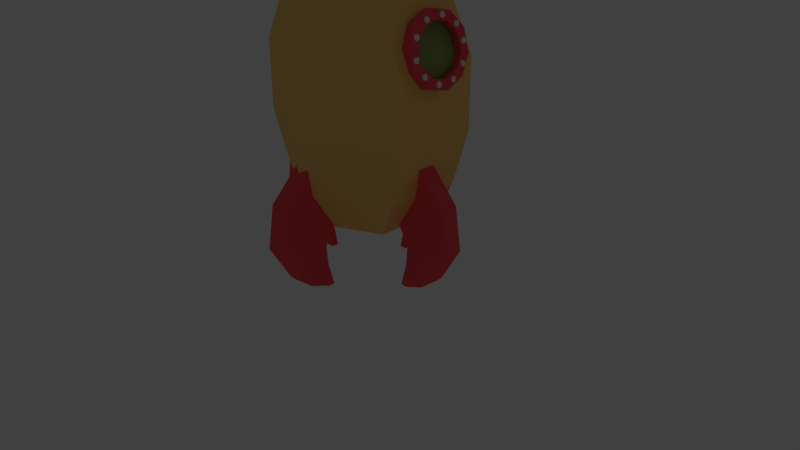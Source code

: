 # Source: ship.blend  (saved by Blender 2.79.0; exported with 4.5.12 LTS)
import bpy
from mathutils import Matrix  # noqa: F401  (used for matrix-valued properties, if any)

bpy.ops.wm.read_factory_settings(use_empty=True)
scene = bpy.context.scene
scene.name = 'Scene'

# ---- collections
col_collection_1 = bpy.data.collections.new('Collection 1'); scene.collection.children.link(col_collection_1)

# ---- materials (node trees are filled in below, after node groups)
mat_vermelho_fato = bpy.data.materials.new('vermelho_fato')
mat_vermelho_fato.alpha_threshold = 0.0
mat_vermelho_fato.roughness = 0.5
mat_azul_janela = bpy.data.materials.new('azul_janela')
mat_azul_janela.alpha_threshold = 0.0
mat_azul_janela.roughness = 0.5
mat_amarelo_fato = bpy.data.materials.new('amarelo_fato')
mat_amarelo_fato.alpha_threshold = 0.0
mat_amarelo_fato.roughness = 0.5

# ---- material node trees
mat_vermelho_fato.use_nodes = True; mat_vermelho_fato.node_tree.nodes.clear()
_N = mat_vermelho_fato.node_tree.nodes; _L = mat_vermelho_fato.node_tree.links
n0 = _N.new('ShaderNodeOutputMaterial'); n0.name = 'Material Output'; n0.location = (300, 300)
n1 = _N.new('ShaderNodeBsdfDiffuse'); n1.name = 'Diffuse BSDF'; n1.location = (10, 300)
n1.inputs[0].default_value = (0.9734, 0.08866, 0.1095, 1.0)
_L.new(n1.outputs[0], n0.inputs[0])
n0.is_active_output = True
mat_azul_janela.use_nodes = True; mat_azul_janela.node_tree.nodes.clear()
_N = mat_azul_janela.node_tree.nodes; _L = mat_azul_janela.node_tree.links
n0 = _N.new('ShaderNodeOutputMaterial'); n0.name = 'Material Output'; n0.location = (300, 300)
n1 = _N.new('ShaderNodeBsdfTransparent'); n1.name = 'Transparent BSDF'; n1.location = (10, 300)
n1.inputs[0].default_value = (0.534, 0.7693, 0.775, 1.0)
_L.new(n1.outputs[0], n0.inputs[0])
n0.is_active_output = True
mat_amarelo_fato.use_nodes = True; mat_amarelo_fato.node_tree.nodes.clear()
_N = mat_amarelo_fato.node_tree.nodes; _L = mat_amarelo_fato.node_tree.links
n0 = _N.new('ShaderNodeOutputMaterial'); n0.name = 'Material Output'; n0.location = (300, 300)
n1 = _N.new('ShaderNodeBsdfDiffuse'); n1.name = 'Diffuse BSDF'; n1.location = (10, 300)
n1.inputs[0].default_value = (0.9911, 0.6172, 0.1845, 1.0)
_L.new(n1.outputs[0], n0.inputs[0])
n0.is_active_output = True

# ---- world
world_world = bpy.data.worlds.new('World'); scene.world = world_world
world_world.color = (0.05088, 0.05088, 0.05088)
world_world.use_sun_shadow = False
world_world.sun_shadow_jitter_overblur = 0.0
world_world.cycles.sampling_method = 'MANUAL'

# ---- cameras
cam_camera = bpy.data.cameras.new('Camera')
cam_camera.clip_end = 100.0
cam_camera.lens = 35.0
cam_camera.sensor_width = 32.0
cam_camera.sensor_height = 18.0
cam_camera.ortho_scale = 7.314
cam_camera.dof.focus_distance = 0.0

# ---- lights
light_lamp = bpy.data.lights.new('Lamp', 'POINT')
light_lamp.transmission_factor = 0.0
light_lamp.cutoff_distance = 30.0
light_lamp.energy = 100.0
light_lamp.shadow_buffer_clip_start = 1.001
light_lamp.shadow_soft_size = 0.1
light_lamp.shadow_maximum_resolution = 0.006
light_lamp.use_absolute_resolution = True

# ---- meshes
me_circle_005 = bpy.data.meshes.new('Circle.005')
me_circle_005.from_pydata([(0.0, 1.0, 0.0), (-0.5878, 0.809, 0.0), (-0.9511, 0.309, 0.0), (-0.9511, -0.309, 0.0), (-0.5878, -0.809, 0.0), (8.742e-08, -1.0, 0.0), (0.5878, -0.809, 0.0), (0.9511, -0.309, 0.0), (0.9511, 0.309, 0.0), (0.5878, 0.809, 0.0), (1.858e-08, 1.0, 0.2462), (-0.5878, 0.809, 0.2462), (-0.9511, 0.309, 0.2462), (-0.9511, -0.309, 0.2462), (-0.5878, -0.809, 0.2462), (1.06e-07, -1.0, 0.2462), (0.5878, -0.809, 0.2462), (0.9511, -0.309, 0.2462), (0.9511, 0.309, 0.2462), (0.5878, 0.809, 0.2462), (4.806e-09, 0.7176, 0.2608), (-0.4218, 0.5805, 0.2608), (-0.6825, 0.2217, 0.2608), (-0.6825, -0.2217, 0.2608), (-0.4218, -0.5805, 0.2608), (6.754e-08, -0.7176, 0.2608), (0.4218, -0.5805, 0.2608), (0.6825, -0.2217, 0.2608), (0.6825, 0.2217, 0.2608), (0.4218, 0.5805, 0.2608), (-8.821e-09, 0.7176, 0.0803), (-0.4218, 0.5805, 0.0803), (-0.6825, 0.2217, 0.0803), (-0.6825, -0.2217, 0.0803), (-0.4218, -0.5805, 0.0803), (5.391e-08, -0.7176, 0.0803), (0.4218, -0.5805, 0.0803), (0.6825, -0.2217, 0.0803), (0.6825, 0.2217, 0.0803), (0.4218, 0.5805, 0.0803)], [], [(3, 2, 12, 13), (0, 9, 19, 10), (7, 6, 16, 17), (4, 3, 13, 14), (1, 0, 10, 11), (8, 7, 17, 18), (5, 4, 14, 15), (2, 1, 11, 12), (9, 8, 18, 19), (6, 5, 15, 16), (13, 12, 22, 23), (10, 19, 29, 20), (17, 16, 26, 27), (14, 13, 23, 24), (11, 10, 20, 21), (18, 17, 27, 28), (15, 14, 24, 25), (12, 11, 21, 22), (19, 18, 28, 29), (16, 15, 25, 26), (27, 26, 36, 37), (24, 23, 33, 34), (21, 20, 30, 31), (28, 27, 37, 38), (25, 24, 34, 35), (22, 21, 31, 32), (29, 28, 38, 39), (26, 25, 35, 36), (23, 22, 32, 33), (20, 29, 39, 30), (31, 30, 39, 38, 37, 36, 35, 34, 33, 32)])
me_circle_005.polygons.foreach_set('material_index', [0, 0, 0, 0, 0, 0, 0, 0, 0, 0, 0, 0, 0, 0, 0, 0, 0, 0, 0, 0, 0, 0, 0, 0, 0, 0, 0, 0, 0, 0, 1])
me_circle_005.materials.append(mat_vermelho_fato)
me_circle_005.materials.append(mat_azul_janela)
me_circle_005.use_remesh_preserve_volume = False
me_circle_005.use_remesh_preserve_attributes = False
me_circle_005.use_mirror_vertex_groups = False
me_circle_005.update()
me_circle_006 = bpy.data.meshes.new('Circle.006')
me_circle_006.from_pydata([(-1.385e-16, 0.08443, -0.02774), (-0.07312, 0.04222, -0.02774), (-0.07312, -0.04222, -0.02774), (-1.385e-16, -0.08443, -0.02774), (0.07312, -0.04222, -0.02774), (0.07312, 0.04222, -0.02774), (1.385e-16, 0.08443, 0.02774), (-0.07312, 0.04222, 0.02774), (-0.07312, -0.04222, 0.02774), (1.385e-16, -0.08443, 0.02774), (0.07312, -0.04222, 0.02774), (0.07312, 0.04222, 0.02774), (-0.09336, -0.4654, 0.02774), (-0.1154, -0.5469, 0.02774), (-0.197, -0.5686, 0.02774), (-0.2566, -0.5087, 0.02774), (-0.2345, -0.4272, 0.02774), (-0.1529, -0.4056, 0.02774), (-0.09336, -0.4654, -0.02774), (-0.1154, -0.5469, -0.02774), (-0.197, -0.5686, -0.02774), (-0.2566, -0.5087, -0.02774), (-0.2345, -0.4272, -0.02774), (-0.1529, -0.4056, -0.02774), (0.0498, -0.9238, 0.02774), (0.06552, -1.007, 0.02774), (0.001538, -1.062, 0.02774), (-0.07817, -1.034, 0.02774), (-0.09389, -0.951, 0.02774), (-0.02991, -0.8959, 0.02774), (0.0498, -0.9238, -0.02774), (0.06552, -1.007, -0.02774), (0.001538, -1.062, -0.02774), (-0.07817, -1.034, -0.02774), (-0.09389, -0.951, -0.02774), (-0.02991, -0.8959, -0.02774), (0.4552, -1.219, 0.02774), (0.4958, -1.293, 0.02774), (0.452, -1.365, 0.02774), (0.3676, -1.363, 0.02774), (0.327, -1.289, 0.02774), (0.3708, -1.217, 0.02774), (0.4552, -1.219, -0.02774), (0.4958, -1.293, -0.02774), (0.452, -1.365, -0.02774), (0.3676, -1.363, -0.02774), (0.327, -1.289, -0.02774), (0.3708, -1.217, -0.02774), (0.4268, 0.337, 0.02774), (0.4674, 0.263, 0.02774), (0.4236, 0.1908, 0.02774), (0.3392, 0.1926, 0.02774), (0.2986, 0.2667, 0.02774), (0.3424, 0.3388, 0.02774), (0.4268, 0.337, -0.02774), (0.4674, 0.263, -0.02774), (0.4236, 0.1908, -0.02774), (0.3392, 0.1926, -0.02774), (0.2986, 0.2667, -0.02774), (0.3424, 0.3388, -0.02774), (0.9508, 0.3518, 0.02774), (1.012, 0.294, 0.02774), (0.9932, 0.2118, 0.02774), (0.9124, 0.1873, 0.02774), (0.8508, 0.2451, 0.02774), (0.87, 0.3273, 0.02774), (0.9508, 0.3518, -0.02774), (1.012, 0.294, -0.02774), (0.9932, 0.2118, -0.02774), (0.9124, 0.1873, -0.02774), (0.8508, 0.2451, -0.02774), (0.87, 0.3273, -0.02774), (0.919, -1.194, 0.02774), (0.9993, -1.22, 0.02774), (1.016, -1.303, 0.02774), (0.9535, -1.359, 0.02774), (0.8733, -1.333, 0.02774), (0.8561, -1.25, 0.02774), (0.919, -1.194, -0.02774), (0.9993, -1.22, -0.02774), (1.016, -1.303, -0.02774), (0.9535, -1.359, -0.02774), (0.8733, -1.333, -0.02774), (0.8561, -1.25, -0.02774), (1.304, -0.9039, 0.02774), (1.378, -0.9449, 0.02774), (1.379, -1.029, 0.02774), (1.306, -1.073, 0.02774), (1.233, -1.032, 0.02774), (1.231, -0.9473, 0.02774), (1.304, -0.9039, -0.02774), (1.378, -0.9449, -0.02774), (1.379, -1.029, -0.02774), (1.306, -1.073, -0.02774), (1.233, -1.032, -0.02774), (1.231, -0.9473, -0.02774), (1.323, 0.04659, 0.02774), (1.396, 0.005556, 0.02774), (1.398, -0.07887, 0.02774), (1.325, -0.1223, 0.02774), (1.252, -0.08122, 0.02774), (1.25, 0.003208, 0.02774), (1.323, 0.04659, -0.02774), (1.396, 0.005556, -0.02774), (1.398, -0.07887, -0.02774), (1.325, -0.1223, -0.02774), (1.252, -0.08122, -0.02774), (1.25, 0.003208, -0.02774), (1.414, -0.4487, 0.02774), (1.498, -0.4373, 0.02774), (1.55, -0.504, 0.02774), (1.518, -0.5822, 0.02774), (1.434, -0.5936, 0.02774), (1.382, -0.5269, 0.02774), (1.414, -0.4487, -0.02774), (1.498, -0.4373, -0.02774), (1.55, -0.504, -0.02774), (1.518, -0.5822, -0.02774), (1.434, -0.5936, -0.02774), (1.382, -0.5269, -0.02774)], [], [(4, 3, 9, 10), (2, 1, 7, 8), (5, 4, 10, 11), (3, 2, 8, 9), (1, 0, 6, 7), (0, 5, 11, 6), (7, 6, 11, 10, 9, 8), (18, 19, 13, 12), (22, 23, 17, 16), (21, 22, 16, 15), (20, 21, 15, 14), (16, 17, 12, 13, 14, 15), (23, 18, 12, 17), (19, 20, 14, 13), (30, 31, 25, 24), (34, 35, 29, 28), (33, 34, 28, 27), (32, 33, 27, 26), (28, 29, 24, 25, 26, 27), (35, 30, 24, 29), (31, 32, 26, 25), (42, 43, 37, 36), (46, 47, 41, 40), (45, 46, 40, 39), (44, 45, 39, 38), (40, 41, 36, 37, 38, 39), (47, 42, 36, 41), (43, 44, 38, 37), (54, 55, 49, 48), (58, 59, 53, 52), (57, 58, 52, 51), (56, 57, 51, 50), (52, 53, 48, 49, 50, 51), (59, 54, 48, 53), (55, 56, 50, 49), (66, 67, 61, 60), (70, 71, 65, 64), (69, 70, 64, 63), (68, 69, 63, 62), (64, 65, 60, 61, 62, 63), (71, 66, 60, 65), (67, 68, 62, 61), (78, 79, 73, 72), (82, 83, 77, 76), (81, 82, 76, 75), (80, 81, 75, 74), (76, 77, 72, 73, 74, 75), (83, 78, 72, 77), (79, 80, 74, 73), (90, 91, 85, 84), (94, 95, 89, 88), (93, 94, 88, 87), (92, 93, 87, 86), (88, 89, 84, 85, 86, 87), (95, 90, 84, 89), (91, 92, 86, 85), (102, 103, 97, 96), (106, 107, 101, 100), (105, 106, 100, 99), (104, 105, 99, 98), (100, 101, 96, 97, 98, 99), (107, 102, 96, 101), (103, 104, 98, 97), (114, 115, 109, 108), (118, 119, 113, 112), (117, 118, 112, 111), (116, 117, 111, 110), (112, 113, 108, 109, 110, 111), (119, 114, 108, 113), (115, 116, 110, 109)])
_ca = me_circle_006.color_attributes.new('Col', 'BYTE_COLOR', 'CORNER')
_ca.data.foreach_set('color', [1.0, 1.0, 1.0, 1.0, 1.0, 1.0, 1.0, 1.0, 1.0, 1.0, 1.0, 1.0, 1.0, 1.0, 1.0, 1.0, 1.0, 1.0, 1.0, 1.0, 1.0, 1.0, 1.0, 1.0, 1.0, 1.0, 1.0, 1.0, 1.0, 1.0, 1.0, 1.0, 1.0, 1.0, 1.0, 1.0, 1.0, 1.0, 1.0, 1.0, 1.0, 1.0, 1.0, 1.0, 1.0, 1.0, 1.0, 1.0, 1.0, 1.0, 1.0, 1.0, 1.0, 1.0, 1.0, 1.0, 1.0, 1.0, 1.0, 1.0, 1.0, 1.0, 1.0, 1.0, 1.0, 1.0, 1.0, 1.0, 1.0, 1.0, 1.0, 1.0, 1.0, 1.0, 1.0, 1.0, 1.0, 1.0, 1.0, 1.0, 1.0, 1.0, 1.0, 1.0, 1.0, 1.0, 1.0, 1.0, 1.0, 1.0, 1.0, 1.0, 1.0, 1.0, 1.0, 1.0, 1.0, 1.0, 1.0, 1.0, 1.0, 1.0, 1.0, 1.0, 1.0, 1.0, 1.0, 1.0, 1.0, 1.0, 1.0, 1.0, 1.0, 1.0, 1.0, 1.0, 1.0, 1.0, 1.0, 1.0, 1.0, 1.0, 1.0, 1.0, 1.0, 1.0, 1.0, 1.0, 1.0, 1.0, 1.0, 1.0, 1.0, 1.0, 1.0, 1.0, 1.0, 1.0, 1.0, 1.0, 1.0, 1.0, 1.0, 1.0, 1.0, 1.0, 1.0, 1.0, 1.0, 1.0, 1.0, 1.0, 1.0, 1.0, 1.0, 1.0, 1.0, 1.0, 1.0, 1.0, 1.0, 1.0, 1.0, 1.0, 1.0, 1.0, 1.0, 1.0, 1.0, 1.0, 1.0, 1.0, 1.0, 1.0, 1.0, 1.0, 1.0, 1.0, 1.0, 1.0, 1.0, 1.0, 1.0, 1.0, 1.0, 1.0, 1.0, 1.0, 1.0, 1.0, 1.0, 1.0, 1.0, 1.0, 1.0, 1.0, 1.0, 1.0, 1.0, 1.0, 1.0, 1.0, 1.0, 1.0, 1.0, 1.0, 1.0, 1.0, 1.0, 1.0, 1.0, 1.0, 1.0, 1.0, 1.0, 1.0, 1.0, 1.0, 1.0, 1.0, 1.0, 1.0, 1.0, 1.0, 1.0, 1.0, 1.0, 1.0, 1.0, 1.0, 1.0, 1.0, 1.0, 1.0, 1.0, 1.0, 1.0, 1.0, 1.0, 1.0, 1.0, 1.0, 1.0, 1.0, 1.0, 1.0, 1.0, 1.0, 1.0, 1.0, 1.0, 1.0, 1.0, 1.0, 1.0, 1.0, 1.0, 1.0, 1.0, 1.0, 1.0, 1.0, 1.0, 1.0, 1.0, 1.0, 1.0, 1.0, 1.0, 1.0, 1.0, 1.0, 1.0, 1.0, 1.0, 1.0, 1.0, 1.0, 1.0, 1.0, 1.0, 1.0, 1.0, 1.0, 1.0, 1.0, 1.0, 1.0, 1.0, 1.0, 1.0, 1.0, 1.0, 1.0, 1.0, 1.0, 1.0, 1.0, 1.0, 1.0, 1.0, 1.0, 1.0, 1.0, 1.0, 1.0, 1.0, 1.0, 1.0, 1.0, 1.0, 1.0, 1.0, 1.0, 1.0, 1.0, 1.0, 1.0, 1.0, 1.0, 1.0, 1.0, 1.0, 1.0, 1.0, 1.0, 1.0, 1.0, 1.0, 1.0, 1.0, 1.0, 1.0, 1.0, 1.0, 1.0, 1.0, 1.0, 1.0, 1.0, 1.0, 1.0, 1.0, 1.0, 1.0, 1.0, 1.0, 1.0, 1.0, 1.0, 1.0, 1.0, 1.0, 1.0, 1.0, 1.0, 1.0, 1.0, 1.0, 1.0, 1.0, 1.0, 1.0, 1.0, 1.0, 1.0, 1.0, 1.0, 1.0, 1.0, 1.0, 1.0, 1.0, 1.0, 1.0, 1.0, 1.0, 1.0, 1.0, 1.0, 1.0, 1.0, 1.0, 1.0, 1.0, 1.0, 1.0, 1.0, 1.0, 1.0, 1.0, 1.0, 1.0, 1.0, 1.0, 1.0, 1.0, 1.0, 1.0, 1.0, 1.0, 1.0, 1.0, 1.0, 1.0, 1.0, 1.0, 1.0, 1.0, 1.0, 1.0, 1.0, 1.0, 1.0, 1.0, 1.0, 1.0, 1.0, 1.0, 1.0, 1.0, 1.0, 1.0, 1.0, 1.0, 1.0, 1.0, 1.0, 1.0, 1.0, 1.0, 1.0, 1.0, 1.0, 1.0, 1.0, 1.0, 1.0, 1.0, 1.0, 1.0, 1.0, 1.0, 1.0, 1.0, 1.0, 1.0, 1.0, 1.0, 1.0, 1.0, 1.0, 1.0, 1.0, 1.0, 1.0, 1.0, 1.0, 1.0, 1.0, 1.0, 1.0, 1.0, 1.0, 1.0, 1.0, 1.0, 1.0, 1.0, 1.0, 1.0, 1.0, 1.0, 1.0, 1.0, 1.0, 1.0, 1.0, 1.0, 1.0, 1.0, 1.0, 1.0, 1.0, 1.0, 1.0, 1.0, 1.0, 1.0, 1.0, 1.0, 1.0, 1.0, 1.0, 1.0, 1.0, 1.0, 1.0, 1.0, 1.0, 1.0, 1.0, 1.0, 1.0, 1.0, 1.0, 1.0, 1.0, 1.0, 1.0, 1.0, 1.0, 1.0, 1.0, 1.0, 1.0, 1.0, 1.0, 1.0, 1.0, 1.0, 1.0, 1.0, 1.0, 1.0, 1.0, 1.0, 1.0, 1.0, 1.0, 1.0, 1.0, 1.0, 1.0, 1.0, 1.0, 1.0, 1.0, 1.0, 1.0, 1.0, 1.0, 1.0, 1.0, 1.0, 1.0, 1.0, 1.0, 1.0, 1.0, 1.0, 1.0, 1.0, 1.0, 1.0, 1.0, 1.0, 1.0, 1.0, 1.0, 1.0, 1.0, 1.0, 1.0, 1.0, 1.0, 1.0, 1.0, 1.0, 1.0, 1.0, 1.0, 1.0, 1.0, 1.0, 1.0, 1.0, 1.0, 1.0, 1.0, 1.0, 1.0, 1.0, 1.0, 1.0, 1.0, 1.0, 1.0, 1.0, 1.0, 1.0, 1.0, 1.0, 1.0, 1.0, 1.0, 1.0, 1.0, 1.0, 1.0, 1.0, 1.0, 1.0, 1.0, 1.0, 1.0, 1.0, 1.0, 1.0, 1.0, 1.0, 1.0, 1.0, 1.0, 1.0, 1.0, 1.0, 1.0, 1.0, 1.0, 1.0, 1.0, 1.0, 1.0, 1.0, 1.0, 1.0, 1.0, 1.0, 1.0, 1.0, 1.0, 1.0, 1.0, 1.0, 1.0, 1.0, 1.0, 1.0, 1.0, 1.0, 1.0, 1.0, 1.0, 1.0, 1.0, 1.0, 1.0, 1.0, 1.0, 1.0, 1.0, 1.0, 1.0, 1.0, 1.0, 1.0, 1.0, 1.0, 1.0, 1.0, 1.0, 1.0, 1.0, 1.0, 1.0, 1.0, 1.0, 1.0, 1.0, 1.0, 1.0, 1.0, 1.0, 1.0, 1.0, 1.0, 1.0, 1.0, 1.0, 1.0, 1.0, 1.0, 1.0, 1.0, 1.0, 1.0, 1.0, 1.0, 1.0, 1.0, 1.0, 1.0, 1.0, 1.0, 1.0, 1.0, 1.0, 1.0, 1.0, 1.0, 1.0, 1.0, 1.0, 1.0, 1.0, 1.0, 1.0, 1.0, 1.0, 1.0, 1.0, 1.0, 1.0, 1.0, 1.0, 1.0, 1.0, 1.0, 1.0, 1.0, 1.0, 1.0, 1.0, 1.0, 1.0, 1.0, 1.0, 1.0, 1.0, 1.0, 1.0, 1.0, 1.0, 1.0, 1.0, 1.0, 1.0, 1.0, 1.0, 1.0, 1.0, 1.0, 1.0, 1.0, 1.0, 1.0, 1.0, 1.0, 1.0, 1.0, 1.0, 1.0, 1.0, 1.0, 1.0, 1.0, 1.0, 1.0, 1.0, 1.0, 1.0, 1.0, 1.0, 1.0, 1.0, 1.0, 1.0, 1.0, 1.0, 1.0, 1.0, 1.0, 1.0, 1.0, 1.0, 1.0, 1.0, 1.0, 1.0, 1.0, 1.0, 1.0, 1.0, 1.0, 1.0, 1.0, 1.0, 1.0, 1.0, 1.0, 1.0, 1.0, 1.0, 1.0, 1.0, 1.0, 1.0, 1.0, 1.0, 1.0, 1.0, 1.0, 1.0, 1.0, 1.0, 1.0, 1.0, 1.0, 1.0, 1.0, 1.0, 1.0, 1.0, 1.0, 1.0, 1.0, 1.0, 1.0, 1.0, 1.0, 1.0, 1.0, 1.0, 1.0, 1.0, 1.0, 1.0, 1.0, 1.0, 1.0, 1.0, 1.0, 1.0, 1.0, 1.0, 1.0, 1.0, 1.0, 1.0, 1.0, 1.0, 1.0, 1.0, 1.0, 1.0, 1.0, 1.0, 1.0, 1.0, 1.0, 1.0, 1.0, 1.0, 1.0, 1.0, 1.0, 1.0, 1.0, 1.0, 1.0, 1.0, 1.0, 1.0, 1.0, 1.0, 1.0, 1.0, 1.0, 1.0, 1.0, 1.0, 1.0, 1.0, 1.0, 1.0, 1.0, 1.0, 1.0, 1.0, 1.0, 1.0, 1.0, 1.0, 1.0, 1.0, 1.0, 1.0, 1.0, 1.0, 1.0, 1.0, 1.0, 1.0, 1.0, 1.0, 1.0, 1.0, 1.0, 1.0, 1.0, 1.0, 1.0, 1.0, 1.0, 1.0, 1.0, 1.0, 1.0, 1.0, 1.0, 1.0, 1.0, 1.0, 1.0, 1.0, 1.0, 1.0, 1.0, 1.0, 1.0, 1.0, 1.0, 1.0, 1.0, 1.0, 1.0, 1.0, 1.0, 1.0, 1.0, 1.0, 1.0, 1.0, 1.0, 1.0, 1.0, 1.0, 1.0, 1.0, 1.0, 1.0, 1.0, 1.0, 1.0, 1.0, 1.0, 1.0, 1.0, 1.0, 1.0, 1.0, 1.0, 1.0, 1.0, 1.0, 1.0, 1.0, 1.0, 1.0, 1.0, 1.0, 1.0, 1.0, 1.0, 1.0, 1.0, 1.0, 1.0, 1.0, 1.0, 1.0, 1.0, 1.0, 1.0, 1.0, 1.0, 1.0, 1.0, 1.0, 1.0, 1.0, 1.0, 1.0, 1.0, 1.0, 1.0, 1.0, 1.0, 1.0, 1.0, 1.0, 1.0, 1.0, 1.0, 1.0, 1.0, 1.0, 1.0, 1.0, 1.0, 1.0, 1.0, 1.0, 1.0, 1.0, 1.0, 1.0, 1.0, 1.0, 1.0, 1.0, 1.0, 1.0, 1.0, 1.0, 1.0, 1.0, 1.0, 1.0, 1.0, 1.0, 1.0, 1.0, 1.0, 1.0, 1.0, 1.0, 1.0, 1.0, 1.0, 1.0, 1.0, 1.0, 1.0, 1.0, 1.0, 1.0, 1.0, 1.0, 1.0, 1.0, 1.0, 1.0, 1.0, 1.0, 1.0, 1.0, 1.0, 1.0, 1.0, 1.0, 1.0, 1.0, 1.0, 1.0, 1.0, 1.0, 1.0, 1.0, 1.0, 1.0, 1.0, 1.0, 1.0, 1.0, 1.0, 1.0, 1.0, 1.0, 1.0, 1.0, 1.0, 1.0, 1.0, 1.0, 1.0, 1.0, 1.0, 1.0, 1.0, 1.0, 1.0, 1.0, 1.0, 1.0, 1.0, 1.0, 1.0, 1.0, 1.0, 1.0, 1.0, 1.0, 1.0, 1.0, 1.0, 1.0, 1.0, 1.0, 1.0, 1.0, 1.0, 1.0, 1.0, 1.0, 1.0, 1.0, 1.0, 1.0, 1.0, 1.0, 1.0, 1.0, 1.0, 1.0, 1.0, 1.0, 1.0, 1.0, 1.0, 1.0, 1.0, 1.0, 1.0, 1.0, 1.0, 1.0, 1.0, 1.0, 1.0, 1.0, 1.0, 1.0, 1.0, 1.0, 1.0, 1.0, 1.0, 1.0, 1.0, 1.0, 1.0, 1.0, 1.0, 1.0, 1.0, 1.0, 1.0, 1.0, 1.0, 1.0, 1.0, 1.0, 1.0, 1.0, 1.0, 1.0, 1.0, 1.0, 1.0, 1.0, 1.0, 1.0, 1.0, 1.0, 1.0, 1.0, 1.0, 1.0, 1.0, 1.0, 1.0, 1.0, 1.0, 1.0, 1.0, 1.0, 1.0, 1.0, 1.0, 1.0, 1.0, 1.0, 1.0, 1.0, 1.0, 1.0, 1.0, 1.0, 1.0, 1.0, 1.0, 1.0, 1.0, 1.0, 1.0, 1.0, 1.0, 1.0])
me_circle_006.use_remesh_preserve_volume = False
me_circle_006.use_remesh_preserve_attributes = False
me_circle_006.use_mirror_vertex_groups = False
me_circle_006.update()
me_circle = bpy.data.meshes.new('Circle')
me_circle.from_pydata([(1.253e-09, 0.8419, -0.2706), (-0.8142, 0.421, -0.2706), (-0.8142, -0.421, -0.2706), (8.344e-08, -0.8419, -0.2706), (0.8142, -0.421, -0.2706), (0.8142, 0.421, -0.2706), (1.253e-09, 0.8419, 0.372), (-0.8142, 0.421, 0.372), (-0.8142, -0.421, 0.372), (8.344e-08, -0.8419, 0.372), (0.8142, -0.421, 0.372), (0.8142, 0.421, 0.372), (4.842e-09, 0.6801, 0.8624), (-0.6577, 0.3401, 0.8624), (-0.6577, -0.3401, 0.8624), (7.124e-08, -0.6801, 0.8624), (0.6577, -0.3401, 0.8624), (0.6577, 0.3401, 0.8624), (2.083e-08, 0.439, 1.209), (-0.4245, 0.2195, 1.209), (-0.4245, -0.2195, 1.209), (6.368e-08, -0.439, 1.209), (0.4245, -0.2195, 1.209), (0.4245, 0.2195, 1.209), (1.646e-08, -1.49e-08, 1.53), (0.6984, -0.3611, -0.7739), (7.51e-08, -0.7222, -0.7739), (-0.6984, -0.3611, -0.7739), (-0.6984, 0.3611, -0.7739), (4.598e-09, 0.7222, -0.7739), (0.6984, 0.3611, -0.7739), (0.4425, -0.2288, -1.164), (5.151e-08, -0.4576, -1.164), (-0.4425, -0.2288, -1.164), (-0.4425, 0.2288, -1.164), (6.847e-09, 0.4576, -1.164), (0.4425, 0.2288, -1.164), (0.3419, -0.1768, -1.164), (4.206e-08, -0.3535, -1.164), (-0.3419, -0.1768, -1.164), (-0.3419, 0.1768, -1.164), (7.549e-09, 0.3535, -1.164), (0.3419, 0.1768, -1.164), (0.3419, -0.1768, -1.079), (4.206e-08, -0.3535, -1.079), (-0.3419, -0.1768, -1.079), (-0.3419, 0.1768, -1.079), (7.549e-09, 0.3535, -1.079), (0.3419, 0.1768, -1.079), (2.003e-08, 0.4408, 1.195), (-0.4263, 0.2204, 1.195), (0.4263, 0.2204, 1.195), (6.306e-08, -0.4408, 1.195), (0.4263, -0.2204, 1.195), (-0.4263, -0.2204, 1.195)], [], [(0, 6, 11, 5), (4, 10, 9, 3), (2, 8, 7, 1), (5, 11, 10, 4), (3, 9, 8, 2), (1, 7, 6, 0), (8, 14, 13, 7), (11, 17, 16, 10), (9, 15, 14, 8), (7, 13, 12, 6), (6, 12, 17, 11), (10, 16, 15, 9), (50, 19, 18, 49), (49, 18, 23, 51), (53, 22, 21, 52), (54, 20, 19, 50), (51, 23, 22, 53), (52, 21, 20, 54), (23, 24, 22), (21, 24, 20), (19, 24, 18), (18, 24, 23), (22, 24, 21), (20, 24, 19), (4, 25, 30, 5), (2, 27, 26, 3), (0, 29, 28, 1), (5, 30, 29, 0), (3, 26, 25, 4), (1, 28, 27, 2), (27, 33, 32, 26), (25, 31, 36, 30), (29, 35, 34, 28), (28, 34, 33, 27), (26, 32, 31, 25), (30, 36, 35, 29), (32, 38, 37, 31), (36, 42, 41, 35), (35, 41, 40, 34), (33, 39, 38, 32), (31, 37, 42, 36), (34, 40, 39, 33), (37, 43, 48, 42), (40, 46, 45, 39), (38, 44, 43, 37), (42, 48, 47, 41), (41, 47, 46, 40), (39, 45, 44, 38), (47, 48, 43, 44, 45, 46), (15, 52, 54, 14), (17, 51, 53, 16), (14, 54, 50, 13), (16, 53, 52, 15), (12, 49, 51, 17), (13, 50, 49, 12)])
me_circle.polygons.foreach_set('material_index', [0, 0, 0, 0, 0, 0, 0, 0, 0, 0, 0, 0, 1, 1, 1, 1, 1, 1, 1, 1, 1, 1, 1, 1, 0, 0, 0, 0, 0, 0, 0, 0, 0, 0, 0, 0, 0, 0, 0, 0, 0, 0, 0, 0, 0, 0, 0, 0, 0, 0, 0, 0, 0, 0, 0])
me_circle.materials.append(mat_amarelo_fato)
me_circle.materials.append(mat_vermelho_fato)
me_circle.use_remesh_preserve_volume = False
me_circle.use_remesh_preserve_attributes = False
me_circle.use_mirror_vertex_groups = False
me_circle.update()
me_circle_001 = bpy.data.meshes.new('Circle.001')
me_circle_001.from_pydata([(-0.5739, -0.04529, -1.179), (-0.4608, -0.05787, -0.9522), (-1.039, -0.08994, -0.6648), (-0.6314, -0.08994, -0.2334), (-0.5592, -0.04529, -1.37), (-1.111, -0.07982, -1.056), (-0.7571, -0.04529, -1.521), (-0.9292, -0.04529, -1.384), (-0.4997, -0.04529, -1.594), (-0.5582, -0.04529, -1.598), (-0.5739, 0.02283, -1.179), (-0.4608, 0.03541, -0.9522), (-1.039, 0.06749, -0.6648), (-0.6314, 0.06749, -0.2334), (-0.5592, 0.02283, -1.37), (-1.111, 0.05737, -1.056), (-0.7571, 0.02283, -1.521), (-0.9292, 0.02283, -1.384), (-0.4997, 0.02283, -1.594), (-0.5582, 0.02283, -1.598)], [], [(0, 1, 3, 2), (0, 2, 5, 4), (4, 5, 7, 6), (4, 6, 9, 8), (10, 12, 13, 11), (10, 14, 15, 12), (14, 16, 17, 15), (14, 18, 19, 16), (1, 0, 10, 11), (3, 1, 11, 13), (2, 3, 13, 12), (5, 2, 12, 15), (0, 4, 14, 10), (6, 7, 17, 16), (7, 5, 15, 17), (8, 9, 19, 18), (9, 6, 16, 19), (4, 8, 18, 14)])
me_circle_001.materials.append(mat_vermelho_fato)
me_circle_001.use_remesh_preserve_volume = False
me_circle_001.use_remesh_preserve_attributes = False
me_circle_001.use_mirror_vertex_groups = False
me_circle_001.update()
me_circle_002 = bpy.data.meshes.new('Circle.002')
me_circle_002.from_pydata([(-0.5739, -0.04529, -1.179), (-0.4608, -0.05787, -0.9522), (-1.039, -0.08994, -0.6648), (-0.6314, -0.08994, -0.2334), (-0.5592, -0.04529, -1.37), (-1.111, -0.07982, -1.056), (-0.7571, -0.04529, -1.521), (-0.9292, -0.04529, -1.384), (-0.4997, -0.04529, -1.594), (-0.5582, -0.04529, -1.598), (-0.5739, 0.02283, -1.179), (-0.4608, 0.03541, -0.9522), (-1.039, 0.06749, -0.6648), (-0.6314, 0.06749, -0.2334), (-0.5592, 0.02283, -1.37), (-1.111, 0.05737, -1.056), (-0.7571, 0.02283, -1.521), (-0.9292, 0.02283, -1.384), (-0.4997, 0.02283, -1.594), (-0.5582, 0.02283, -1.598)], [], [(0, 1, 3, 2), (0, 2, 5, 4), (4, 5, 7, 6), (4, 6, 9, 8), (10, 12, 13, 11), (10, 14, 15, 12), (14, 16, 17, 15), (14, 18, 19, 16), (1, 0, 10, 11), (3, 1, 11, 13), (2, 3, 13, 12), (5, 2, 12, 15), (0, 4, 14, 10), (6, 7, 17, 16), (7, 5, 15, 17), (8, 9, 19, 18), (9, 6, 16, 19), (4, 8, 18, 14)])
me_circle_002.materials.append(mat_vermelho_fato)
me_circle_002.use_remesh_preserve_volume = False
me_circle_002.use_remesh_preserve_attributes = False
me_circle_002.use_mirror_vertex_groups = False
me_circle_002.update()
me_circle_004 = bpy.data.meshes.new('Circle.004')
me_circle_004.from_pydata([(-0.5739, -0.04529, -1.179), (-0.4608, -0.05787, -0.9522), (-1.039, -0.08994, -0.6648), (-0.6314, -0.08994, -0.2334), (-0.5592, -0.04529, -1.37), (-1.111, -0.07982, -1.056), (-0.7571, -0.04529, -1.521), (-0.9292, -0.04529, -1.384), (-0.4997, -0.04529, -1.594), (-0.5582, -0.04529, -1.598), (-0.5739, 0.02283, -1.179), (-0.4608, 0.03541, -0.9522), (-1.039, 0.06749, -0.6648), (-0.6314, 0.06749, -0.2334), (-0.5592, 0.02283, -1.37), (-1.111, 0.05737, -1.056), (-0.7571, 0.02283, -1.521), (-0.9292, 0.02283, -1.384), (-0.4997, 0.02283, -1.594), (-0.5582, 0.02283, -1.598)], [], [(0, 1, 3, 2), (0, 2, 5, 4), (4, 5, 7, 6), (4, 6, 9, 8), (10, 12, 13, 11), (10, 14, 15, 12), (14, 16, 17, 15), (14, 18, 19, 16), (1, 0, 10, 11), (3, 1, 11, 13), (2, 3, 13, 12), (5, 2, 12, 15), (0, 4, 14, 10), (6, 7, 17, 16), (7, 5, 15, 17), (8, 9, 19, 18), (9, 6, 16, 19), (4, 8, 18, 14)])
me_circle_004.materials.append(mat_vermelho_fato)
me_circle_004.use_remesh_preserve_volume = False
me_circle_004.use_remesh_preserve_attributes = False
me_circle_004.use_mirror_vertex_groups = False
me_circle_004.update()
me_circle_003 = bpy.data.meshes.new('Circle.003')
me_circle_003.from_pydata([(-0.5739, -0.04529, -1.179), (-0.4608, -0.05787, -0.9522), (-1.039, -0.08994, -0.6648), (-0.6314, -0.08994, -0.2334), (-0.5592, -0.04529, -1.37), (-1.111, -0.07982, -1.056), (-0.7571, -0.04529, -1.521), (-0.9292, -0.04529, -1.384), (-0.4997, -0.04529, -1.594), (-0.5582, -0.04529, -1.598), (-0.5739, 0.02283, -1.179), (-0.4608, 0.03541, -0.9522), (-1.039, 0.06749, -0.6648), (-0.6314, 0.06749, -0.2334), (-0.5592, 0.02283, -1.37), (-1.111, 0.05737, -1.056), (-0.7571, 0.02283, -1.521), (-0.9292, 0.02283, -1.384), (-0.4997, 0.02283, -1.594), (-0.5582, 0.02283, -1.598)], [], [(0, 1, 3, 2), (0, 2, 5, 4), (4, 5, 7, 6), (4, 6, 9, 8), (10, 12, 13, 11), (10, 14, 15, 12), (14, 16, 17, 15), (14, 18, 19, 16), (1, 0, 10, 11), (3, 1, 11, 13), (2, 3, 13, 12), (5, 2, 12, 15), (0, 4, 14, 10), (6, 7, 17, 16), (7, 5, 15, 17), (8, 9, 19, 18), (9, 6, 16, 19), (4, 8, 18, 14)])
me_circle_003.materials.append(mat_vermelho_fato)
me_circle_003.use_remesh_preserve_volume = False
me_circle_003.use_remesh_preserve_attributes = False
me_circle_003.use_mirror_vertex_groups = False
me_circle_003.update()

# ---- objects
ob_window = bpy.data.objects.new('window', me_circle_005)
ob_parafusos = bpy.data.objects.new('parafusos', me_circle_006)
ob_body = bpy.data.objects.new('body', me_circle)
ob_leg_1 = bpy.data.objects.new('leg_1', me_circle_001)
ob_leg_2 = bpy.data.objects.new('leg_2', me_circle_002)
ob_leg_3 = bpy.data.objects.new('leg_3', me_circle_004)
ob_leg_4 = bpy.data.objects.new('leg_4', me_circle_003)
ob_lamp = bpy.data.objects.new('Lamp', light_lamp)
ob_camera = bpy.data.objects.new('Camera', cam_camera)

# ---- transforms, parenting, visibility, modifiers, constraints
ob_window.location = (-0.3206, 0.7073, 10.66)
ob_window.rotation_euler = (-0.8106, 1.258, -0.8354)
ob_window.scale = (1.576, 1.576, 1.576)
ob_window.lineart.crease_threshold = 0.0
ob_parafusos.parent = ob_window
ob_parafusos.matrix_parent_inverse = Matrix(((1.695e-07, 0.0, -2.245, 6.36), (-5.551e-17, 2.245, 4.657e-10, 0.01949), (2.245, 0.0, 1.695e-07, 0.02355), (0.0, 0.0, 0.0, 1.0)))
ob_parafusos.location = (0.1042, 0.2176, 3.122)
ob_parafusos.rotation_euler = (-0.0, 1.571, 0.0)
ob_parafusos.scale = (0.4454, 0.4454, 0.4454)
ob_parafusos.lineart.crease_threshold = 0.0
ob_body.location = (-3.996, 0.6093, 8.29)
ob_body.scale = (4.815, 4.815, 4.815)
ob_body.lineart.crease_threshold = 0.0
ob_leg_1.location = (-3.996, 0.591, 7.751)
ob_leg_1.scale = (4.815, 4.815, 4.815)
ob_leg_1.lineart.crease_threshold = 0.0
ob_leg_2.location = (-3.996, 0.4165, 7.751)
ob_leg_2.rotation_euler = (0.0, -0.0, 3.142)
ob_leg_2.scale = (4.815, 4.815, 4.815)
ob_leg_2.lineart.crease_threshold = 0.0
ob_leg_3.location = (-3.996, 0.3229, 7.751)
ob_leg_3.rotation_euler = (0.0, -0.0, -1.571)
ob_leg_3.scale = (4.815, 4.815, 4.815)
ob_leg_3.lineart.crease_threshold = 0.0
ob_leg_4.location = (-4.048, 0.762, 7.621)
ob_leg_4.rotation_euler = (0.0, -0.0, 1.571)
ob_leg_4.scale = (4.815, 4.815, 4.815)
ob_leg_4.lineart.crease_threshold = 0.0
ob_lamp.location = (10.44, 17.48, 20.12)
ob_lamp.rotation_euler = (0.6503, 0.05522, 1.866)
ob_lamp.scale = (3.539, 3.539, 3.539)
ob_lamp.lock_rotations_4d = False
ob_lamp.empty_display_type = 'ARROWS'
ob_lamp.color = (0.0, 0.0, 0.0, 0.0)
ob_lamp.lineart.crease_threshold = 0.0
ob_camera.location = (22.49, -22.48, 19.46)
ob_camera.rotation_euler = (1.109, 0.0, 0.8149)
ob_camera.scale = (3.539, 3.539, 3.539)
ob_camera.lock_rotations_4d = False
ob_camera.empty_display_type = 'ARROWS'
ob_camera.color = (0.0, 0.0, 0.0, 0.0)
ob_camera.display_type = 'WIRE'
ob_camera.lineart.crease_threshold = 0.0

# ---- collection membership
col_collection_1.objects.link(ob_window)
col_collection_1.objects.link(ob_parafusos)
col_collection_1.objects.link(ob_body)
col_collection_1.objects.link(ob_leg_1)
col_collection_1.objects.link(ob_leg_2)
col_collection_1.objects.link(ob_leg_3)
col_collection_1.objects.link(ob_leg_4)
col_collection_1.objects.link(ob_lamp)
col_collection_1.objects.link(ob_camera)

# ---- scene / render settings (as saved in the file)
scene.camera = ob_camera
scene.frame_start = 1; scene.frame_end = 250; scene.frame_set(0)
scene.render.engine = 'CYCLES'
scene.render.resolution_percentage = 50
scene.render.dither_intensity = 0.0
scene.cycles.use_denoising = False
scene.cycles.samples = 128
scene.cycles.sampling_pattern = 'TABULATED_SOBOL'
scene.cycles.use_adaptive_sampling = False
scene.cycles.use_light_tree = False
scene.cycles.blur_glossy = 0.0
scene.cycles.sample_clamp_indirect = 0.0
scene.view_settings.view_transform = 'Standard'
bpy.context.view_layer.update()

